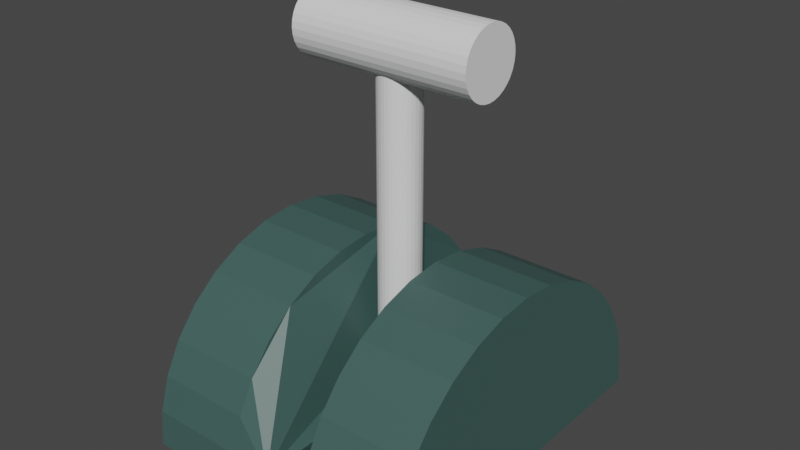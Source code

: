 # Source: 3DLever.blend  (saved by Blender 2.92.15; exported with 4.5.12 LTS)
import bpy
from mathutils import Matrix  # noqa: F401  (used for matrix-valued properties, if any)

bpy.ops.wm.read_factory_settings(use_empty=True)
scene = bpy.context.scene
scene.name = 'Scene'

# ---- collections
col_collection = bpy.data.collections.new('Collection'); scene.collection.children.link(col_collection)

# ---- materials (node trees are filled in below, after node groups)
mat_leverbaseshader = bpy.data.materials.new('LeverBaseShader')
mat_leverbaseshader.use_transparent_shadow = False

# ---- material node trees
mat_leverbaseshader.use_nodes = True; mat_leverbaseshader.node_tree.nodes.clear()
_N = mat_leverbaseshader.node_tree.nodes; _L = mat_leverbaseshader.node_tree.links
n0 = _N.new('ShaderNodeBsdfPrincipled'); n0.name = 'Principled BSDF'; n0.location = (10, 300)
n0.distribution = 'GGX'
n0.subsurface_method = 'BURLEY'
n0.inputs[0].default_value = (0.04982, 0.1082, 0.099, 1.0)
n0.inputs[3].default_value = 1.45
n0.inputs[27].default_value = (0.0, 0.0, 0.0, 1.0)
n0.inputs[28].default_value = 1.0
n1 = _N.new('ShaderNodeOutputMaterial'); n1.name = 'Material Output'; n1.location = (300, 300)
_L.new(n0.outputs[0], n1.inputs[0])
n1.is_active_output = True

# ---- world
world_world = bpy.data.worlds.new('World'); scene.world = world_world
world_world.use_nodes = True; world_world.node_tree.nodes.clear()
_N = world_world.node_tree.nodes; _L = world_world.node_tree.links
n0 = _N.new('ShaderNodeOutputWorld'); n0.name = 'World Output'; n0.location = (300, 300)
n1 = _N.new('ShaderNodeBackground'); n1.name = 'Background'; n1.location = (10, 300)
n1.inputs[0].default_value = (0.05088, 0.05088, 0.05088, 1.0)
_L.new(n1.outputs[0], n0.inputs[0])
n0.is_active_output = True
world_world.color = (0.05088, 0.05088, 0.05088)
world_world.use_sun_shadow = False
world_world.sun_shadow_jitter_overblur = 0.0

# ---- meshes
me_cylinder = bpy.data.meshes.new('Cylinder')
me_cylinder.from_pydata([(-1.798e-08, 1.0, 0.7619), (-3.438e-07, -1.0, 0.7619), (-0.1951, -0.9808, 0.7619), (-0.3827, -0.9239, 0.7619), (-0.5556, -0.8315, 0.7619), (-0.7071, -0.7071, 0.7619), (-0.8315, -0.5556, 0.7619), (-0.9239, -0.3827, 0.7619), (-0.9808, -0.1951, 0.7619), (-1.0, 9.656e-07, 0.7619), (-0.9808, 0.1951, 0.7619), (-0.9239, 0.3827, 0.7619), (-0.8315, 0.5556, 0.7619), (-0.7071, 0.7071, 0.7619), (-0.5556, 0.8315, 0.7619), (-0.3827, 0.9239, 0.7619), (-0.1951, 0.9808, 0.7619), (-0.3827, -0.9239, 0.2269), (-0.5556, -0.8315, 0.2269), (-0.7071, -0.7071, 0.2269), (-0.8315, -0.5556, 0.2269), (-0.9239, -0.3827, 0.2269), (-0.9808, -0.1951, 0.2269), (-1.0, 9.656e-07, 0.2269), (-0.9808, 0.1951, 0.2269), (-0.9239, 0.3827, 0.2269), (-0.8315, 0.5556, 0.2269), (-0.7071, 0.7071, 0.2269), (-0.5556, 0.8315, 0.2269), (-0.3827, 0.9239, 0.2269), (-1.809e-07, 0.0, 0.7619), (-1.798e-08, 1.0, -0.7619), (-3.438e-07, -1.0, -0.7619), (-0.1951, -0.9808, -0.7619), (-0.3827, -0.9239, -0.7619), (-0.5556, -0.8315, -0.7619), (-0.7071, -0.7071, -0.7619), (-0.8315, -0.5556, -0.7619), (-0.9239, -0.3827, -0.7619), (-0.9808, -0.1951, -0.7619), (-1.0, 9.656e-07, -0.7619), (-0.9808, 0.1951, -0.7619), (-0.9239, 0.3827, -0.7619), (-0.8315, 0.5556, -0.7619), (-0.7071, 0.7071, -0.7619), (-0.5556, 0.8315, -0.7619), (-0.3827, 0.9239, -0.7619), (-0.1951, 0.9808, -0.7619), (0.0, 1.0, 0.0), (-3.258e-07, -1.0, 0.0), (-0.1951, -0.9808, 0.0), (-0.3827, -0.9239, -0.2269), (-0.5556, -0.8315, -0.2269), (-0.7071, -0.7071, -0.2269), (-0.8315, -0.5556, -0.2269), (-0.9239, -0.3827, -0.2269), (-0.9808, -0.1951, -0.2269), (-1.0, 9.656e-07, -0.2269), (-0.9808, 0.1951, -0.2269), (-0.9239, 0.3827, -0.2269), (-0.8315, 0.5556, -0.2269), (-0.7071, 0.7071, -0.2269), (-0.5556, 0.8315, -0.2269), (-0.3827, 0.9239, -0.2269), (-0.1951, 0.9808, 0.0), (-1.809e-07, 0.0, -0.7619), (-1.629e-07, 0.0, 0.0)], [], [(66, 30, 1, 49), (1, 30, 0, 16, 15, 14, 13, 12, 11, 10, 9, 8, 7, 6, 5, 4, 3, 2), (49, 1, 2, 50), (50, 2, 3, 17), (17, 3, 4, 18), (18, 4, 5, 19), (19, 5, 6, 20), (20, 6, 7, 21), (21, 7, 8, 22), (22, 8, 9, 23), (23, 9, 10, 24), (24, 10, 11, 25), (25, 11, 12, 26), (26, 12, 13, 27), (27, 13, 14, 28), (28, 14, 15, 29), (29, 15, 16, 64), (64, 16, 0, 48), (48, 0, 30, 66), (29, 64, 50, 17, 18, 19, 20, 21, 22, 23, 24, 25, 26, 27, 28), (66, 49, 32, 65), (32, 33, 34, 35, 36, 37, 38, 39, 40, 41, 42, 43, 44, 45, 46, 47, 31, 65), (49, 50, 33, 32), (50, 51, 34, 33), (51, 52, 35, 34), (52, 53, 36, 35), (53, 54, 37, 36), (54, 55, 38, 37), (55, 56, 39, 38), (56, 57, 40, 39), (57, 58, 41, 40), (58, 59, 42, 41), (59, 60, 43, 42), (60, 61, 44, 43), (61, 62, 45, 44), (62, 63, 46, 45), (63, 64, 47, 46), (64, 48, 31, 47), (48, 66, 65, 31), (63, 62, 61, 60, 59, 58, 57, 56, 55, 54, 53, 52, 51, 50, 64)])
_uv = me_cylinder.uv_layers.new(name='UVMap')
_uv.uv.foreach_set('vector', [0.1613, 0.2116, 0.0002169, 0.2116, 0.0002169, 0.000217, 0.1613, 0.000217, 0.2116, 0.4234, 0.2116, 0.6348, 0.2116, 0.8462, 0.1704, 0.8422, 0.1307, 0.8302, 0.09417, 0.8106, 0.06213, 0.7843, 0.03584, 0.7523, 0.01631, 0.7157, 0.004279, 0.6761, 0.0002169, 0.6348, 0.004279, 0.5936, 0.01631, 0.5539, 0.03584, 0.5174, 0.06213, 0.4854, 0.09417, 0.4591, 0.1307, 0.4395, 0.1704, 0.4275, 0.4843, 0.0002169, 0.6453, 0.0002169, 0.6453, 0.04166, 0.4843, 0.04166, 0.4843, 0.04166, 0.6453, 0.04166, 0.6453, 0.0831, 0.5322, 0.0831, 0.5322, 0.0831, 0.6453, 0.0831, 0.6453, 0.1245, 0.5322, 0.1245, 0.5322, 0.1245, 0.6453, 0.1245, 0.6453, 0.166, 0.5322, 0.166, 0.5322, 0.166, 0.6453, 0.166, 0.6453, 0.2074, 0.5322, 0.2074, 0.5322, 0.2074, 0.6453, 0.2074, 0.6453, 0.2489, 0.5322, 0.2489, 0.5322, 0.2489, 0.6453, 0.2489, 0.6453, 0.2903, 0.5322, 0.2903, 0.5322, 0.2903, 0.6453, 0.2903, 0.6453, 0.3317, 0.5322, 0.3317, 0.5322, 0.3317, 0.6453, 0.3317, 0.6453, 0.3732, 0.5322, 0.3732, 0.5322, 0.3732, 0.6453, 0.3732, 0.6453, 0.4146, 0.5322, 0.4146, 0.5322, 0.4146, 0.6453, 0.4146, 0.6453, 0.4561, 0.5322, 0.4561, 0.5322, 0.4561, 0.6453, 0.4561, 0.6453, 0.4975, 0.5322, 0.4975, 0.5322, 0.4975, 0.6453, 0.4975, 0.6453, 0.539, 0.5322, 0.539, 0.5322, 0.539, 0.6453, 0.539, 0.6453, 0.5804, 0.5322, 0.5804, 0.5322, 0.5804, 0.6453, 0.5804, 0.6453, 0.6218, 0.4843, 0.6218, 0.4843, 0.6218, 0.6453, 0.6218, 0.6453, 0.6633, 0.4843, 0.6633, 0.1613, 0.423, 0.000217, 0.423, 0.0002169, 0.2116, 0.1613, 0.2116, 0.9366, 0.4234, 0.9998, 0.429, 0.9998, 0.8437, 0.9366, 0.8492, 0.9074, 0.8199, 0.88, 0.7888, 0.8564, 0.7547, 0.8383, 0.7174, 0.8269, 0.6776, 0.823, 0.6363, 0.8269, 0.5951, 0.8383, 0.5552, 0.8564, 0.518, 0.88, 0.4839, 0.9074, 0.4528, 0.1613, 0.2116, 0.1613, 0.000217, 0.3223, 0.0002169, 0.3223, 0.2116, 0.8572, 0.423, 0.8159, 0.419, 0.7763, 0.4069, 0.7397, 0.3874, 0.7077, 0.3611, 0.6814, 0.3291, 0.6619, 0.2925, 0.6498, 0.2529, 0.6458, 0.2116, 0.6498, 0.1704, 0.6619, 0.1307, 0.6814, 0.09417, 0.7077, 0.06213, 0.7397, 0.03584, 0.7763, 0.01631, 0.8159, 0.004279, 0.8572, 0.0002169, 0.8572, 0.2116, 0.3228, 0.6633, 0.3228, 0.6218, 0.4838, 0.6218, 0.4838, 0.6633, 0.3228, 0.6218, 0.3707, 0.5804, 0.4838, 0.5804, 0.4838, 0.6218, 0.3707, 0.5804, 0.3707, 0.539, 0.4838, 0.539, 0.4838, 0.5804, 0.3707, 0.539, 0.3707, 0.4975, 0.4838, 0.4975, 0.4838, 0.539, 0.3707, 0.4975, 0.3707, 0.4561, 0.4838, 0.4561, 0.4838, 0.4975, 0.3707, 0.4561, 0.3707, 0.4146, 0.4838, 0.4146, 0.4838, 0.4561, 0.3707, 0.4146, 0.3707, 0.3732, 0.4838, 0.3732, 0.4838, 0.4146, 0.3707, 0.3732, 0.3707, 0.3317, 0.4838, 0.3317, 0.4838, 0.3732, 0.3707, 0.3317, 0.3707, 0.2903, 0.4838, 0.2903, 0.4838, 0.3317, 0.3707, 0.2903, 0.3707, 0.2489, 0.4838, 0.2489, 0.4838, 0.2903, 0.3707, 0.2489, 0.3707, 0.2074, 0.4838, 0.2074, 0.4838, 0.2489, 0.3707, 0.2074, 0.3707, 0.166, 0.4838, 0.166, 0.4838, 0.2074, 0.3707, 0.166, 0.3707, 0.1245, 0.4838, 0.1245, 0.4838, 0.166, 0.3707, 0.1245, 0.3707, 0.0831, 0.4838, 0.0831, 0.4838, 0.1245, 0.3707, 0.0831, 0.3228, 0.04166, 0.4838, 0.04166, 0.4838, 0.0831, 0.3228, 0.04166, 0.3228, 0.0002169, 0.4838, 0.000217, 0.4838, 0.04166, 0.1613, 0.423, 0.1613, 0.2116, 0.3223, 0.2116, 0.3223, 0.423, 0.7594, 0.8492, 0.7302, 0.8199, 0.7028, 0.7888, 0.6792, 0.7547, 0.661, 0.7174, 0.6497, 0.6776, 0.6458, 0.6363, 0.6497, 0.5951, 0.661, 0.5552, 0.6792, 0.518, 0.7028, 0.4839, 0.7302, 0.4528, 0.7594, 0.4234, 0.8226, 0.429, 0.8226, 0.8437])
me_cylinder.materials.append(mat_leverbaseshader)
me_cylinder.use_remesh_fix_poles = True
me_cylinder.use_remesh_preserve_attributes = False
me_cylinder.use_mirror_vertex_groups = False
me_cylinder.update()
me_cylinder_001 = bpy.data.meshes.new('Cylinder.001')
me_cylinder_001.from_pydata([(0.0, 1.0, 0.004939), (0.0, 1.0, 2.005), (0.1951, 0.9808, 0.004939), (0.1951, 0.9808, 2.005), (0.3827, 0.9239, 0.004939), (0.3827, 0.9239, 2.005), (0.5556, 0.8315, 0.004939), (0.5556, 0.8315, 2.005), (0.7071, 0.7071, 0.004939), (0.7071, 0.7071, 2.005), (0.8315, 0.5556, 0.004939), (0.8315, 0.5556, 2.005), (0.9239, 0.3827, 0.004939), (0.9239, 0.3827, 2.005), (0.9808, 0.1951, 0.004939), (0.9808, 0.1951, 2.005), (1.0, 7.55e-08, 0.004939), (1.0, 7.55e-08, 2.005), (0.9808, -0.1951, 0.004939), (0.9808, -0.1951, 2.005), (0.9239, -0.3827, 0.004939), (0.9239, -0.3827, 2.005), (0.8315, -0.5556, 0.004939), (0.8315, -0.5556, 2.005), (0.7071, -0.7071, 0.004939), (0.7071, -0.7071, 2.005), (0.5556, -0.8315, 0.004939), (0.5556, -0.8315, 2.005), (0.3827, -0.9239, 0.004939), (0.3827, -0.9239, 2.005), (0.1951, -0.9808, 0.004939), (0.1951, -0.9808, 2.005), (-3.258e-07, -1.0, 0.004939), (-3.258e-07, -1.0, 2.005), (-0.1951, -0.9808, 0.004939), (-0.1951, -0.9808, 2.005), (-0.3827, -0.9239, 0.004939), (-0.3827, -0.9239, 2.005), (-0.5556, -0.8315, 0.004939), (-0.5556, -0.8315, 2.005), (-0.7071, -0.7071, 0.004939), (-0.7071, -0.7071, 2.005), (-0.8315, -0.5556, 0.004939), (-0.8315, -0.5556, 2.005), (-0.9239, -0.3827, 0.004939), (-0.9239, -0.3827, 2.005), (-0.9808, -0.1951, 0.004939), (-0.9808, -0.1951, 2.005), (-1.0, 9.656e-07, 0.004939), (-1.0, 9.656e-07, 2.005), (-0.9808, 0.1951, 0.004939), (-0.9808, 0.1951, 2.005), (-0.9239, 0.3827, 0.004939), (-0.9239, 0.3827, 2.005), (-0.8315, 0.5556, 0.004939), (-0.8315, 0.5556, 2.005), (-0.7071, 0.7071, 0.004939), (-0.7071, 0.7071, 2.005), (-0.5556, 0.8315, 0.004939), (-0.5556, 0.8315, 2.005), (-0.3827, 0.9239, 0.004939), (-0.3827, 0.9239, 2.005), (-0.1951, 0.9808, 0.004939), (-0.1951, 0.9808, 2.005)], [], [(0, 1, 3, 2), (2, 3, 5, 4), (4, 5, 7, 6), (6, 7, 9, 8), (8, 9, 11, 10), (10, 11, 13, 12), (12, 13, 15, 14), (14, 15, 17, 16), (16, 17, 19, 18), (18, 19, 21, 20), (20, 21, 23, 22), (22, 23, 25, 24), (24, 25, 27, 26), (26, 27, 29, 28), (28, 29, 31, 30), (30, 31, 33, 32), (32, 33, 35, 34), (34, 35, 37, 36), (36, 37, 39, 38), (38, 39, 41, 40), (40, 41, 43, 42), (42, 43, 45, 44), (44, 45, 47, 46), (46, 47, 49, 48), (48, 49, 51, 50), (50, 51, 53, 52), (52, 53, 55, 54), (54, 55, 57, 56), (56, 57, 59, 58), (58, 59, 61, 60), (3, 1, 63, 61, 59, 57, 55, 53, 51, 49, 47, 45, 43, 41, 39, 37, 35, 33, 31, 29, 27, 25, 23, 21, 19, 17, 15, 13, 11, 9, 7, 5), (60, 61, 63, 62), (62, 63, 1, 0), (0, 2, 4, 6, 8, 10, 12, 14, 16, 18, 20, 22, 24, 26, 28, 30, 32, 34, 36, 38, 40, 42, 44, 46, 48, 50, 52, 54, 56, 58, 60, 62)])
_uv = me_cylinder_001.uv_layers.new(name='UVMap')
_uv.uv.foreach_set('vector', [1.0, 0.5, 1.0, 1.0, 0.9688, 1.0, 0.9688, 0.5, 0.9688, 0.5, 0.9688, 1.0, 0.9375, 1.0, 0.9375, 0.5, 0.9375, 0.5, 0.9375, 1.0, 0.9062, 1.0, 0.9062, 0.5, 0.9062, 0.5, 0.9062, 1.0, 0.875, 1.0, 0.875, 0.5, 0.875, 0.5, 0.875, 1.0, 0.8438, 1.0, 0.8438, 0.5, 0.8438, 0.5, 0.8438, 1.0, 0.8125, 1.0, 0.8125, 0.5, 0.8125, 0.5, 0.8125, 1.0, 0.7812, 1.0, 0.7812, 0.5, 0.7812, 0.5, 0.7812, 1.0, 0.75, 1.0, 0.75, 0.5, 0.75, 0.5, 0.75, 1.0, 0.7188, 1.0, 0.7188, 0.5, 0.7188, 0.5, 0.7188, 1.0, 0.6875, 1.0, 0.6875, 0.5, 0.6875, 0.5, 0.6875, 1.0, 0.6562, 1.0, 0.6562, 0.5, 0.6562, 0.5, 0.6562, 1.0, 0.625, 1.0, 0.625, 0.5, 0.625, 0.5, 0.625, 1.0, 0.5938, 1.0, 0.5938, 0.5, 0.5938, 0.5, 0.5938, 1.0, 0.5625, 1.0, 0.5625, 0.5, 0.5625, 0.5, 0.5625, 1.0, 0.5312, 1.0, 0.5312, 0.5, 0.5312, 0.5, 0.5312, 1.0, 0.5, 1.0, 0.5, 0.5, 0.5, 0.5, 0.5, 1.0, 0.4688, 1.0, 0.4688, 0.5, 0.4688, 0.5, 0.4688, 1.0, 0.4375, 1.0, 0.4375, 0.5, 0.4375, 0.5, 0.4375, 1.0, 0.4062, 1.0, 0.4062, 0.5, 0.4062, 0.5, 0.4062, 1.0, 0.375, 1.0, 0.375, 0.5, 0.375, 0.5, 0.375, 1.0, 0.3438, 1.0, 0.3438, 0.5, 0.3438, 0.5, 0.3438, 1.0, 0.3125, 1.0, 0.3125, 0.5, 0.3125, 0.5, 0.3125, 1.0, 0.2812, 1.0, 0.2812, 0.5, 0.2812, 0.5, 0.2812, 1.0, 0.25, 1.0, 0.25, 0.5, 0.25, 0.5, 0.25, 1.0, 0.2188, 1.0, 0.2188, 0.5, 0.2188, 0.5, 0.2188, 1.0, 0.1875, 1.0, 0.1875, 0.5, 0.1875, 0.5, 0.1875, 1.0, 0.1562, 1.0, 0.1562, 0.5, 0.1562, 0.5, 0.1562, 1.0, 0.125, 1.0, 0.125, 0.5, 0.125, 0.5, 0.125, 1.0, 0.09375, 1.0, 0.09375, 0.5, 0.09375, 0.5, 0.09375, 1.0, 0.0625, 1.0, 0.0625, 0.5, 0.2968, 0.4854, 0.25, 0.49, 0.2032, 0.4854, 0.1582, 0.4717, 0.1167, 0.4496, 0.08029, 0.4197, 0.05045, 0.3833, 0.02827, 0.3418, 0.01461, 0.2968, 0.01, 0.25, 0.01461, 0.2032, 0.02827, 0.1582, 0.05045, 0.1167, 0.08029, 0.08029, 0.1167, 0.05045, 0.1582, 0.02827, 0.2032, 0.01461, 0.25, 0.01, 0.2968, 0.01461, 0.3418, 0.02827, 0.3833, 0.05045, 0.4197, 0.08029, 0.4496, 0.1167, 0.4717, 0.1582, 0.4854, 0.2032, 0.49, 0.25, 0.4854, 0.2968, 0.4717, 0.3418, 0.4496, 0.3833, 0.4197, 0.4197, 0.3833, 0.4496, 0.3418, 0.4717, 0.0625, 0.5, 0.0625, 1.0, 0.03125, 1.0, 0.03125, 0.5, 0.03125, 0.5, 0.03125, 1.0, 0.0, 1.0, 0.0, 0.5, 0.75, 0.49, 0.7968, 0.4854, 0.8418, 0.4717, 0.8833, 0.4496, 0.9197, 0.4197, 0.9496, 0.3833, 0.9717, 0.3418, 0.9854, 0.2968, 0.99, 0.25, 0.9854, 0.2032, 0.9717, 0.1582, 0.9496, 0.1167, 0.9197, 0.08029, 0.8833, 0.05045, 0.8418, 0.02827, 0.7968, 0.01461, 0.75, 0.01, 0.7032, 0.01461, 0.6582, 0.02827, 0.6167, 0.05045, 0.5803, 0.08029, 0.5504, 0.1167, 0.5283, 0.1582, 0.5146, 0.2032, 0.51, 0.25, 0.5146, 0.2968, 0.5283, 0.3418, 0.5504, 0.3833, 0.5803, 0.4197, 0.6167, 0.4496, 0.6582, 0.4717, 0.7032, 0.4854])
me_cylinder_001.use_remesh_fix_poles = True
me_cylinder_001.use_remesh_preserve_attributes = False
me_cylinder_001.use_mirror_vertex_groups = False
me_cylinder_001.update()
me_cylinder_002 = bpy.data.meshes.new('Cylinder.002')
me_cylinder_002.from_pydata([(0.0, 1.0, -1.0), (0.0, 1.0, 1.0), (0.1951, 0.9808, -1.0), (0.1951, 0.9808, 1.0), (0.3827, 0.9239, -1.0), (0.3827, 0.9239, 1.0), (0.5556, 0.8315, -1.0), (0.5556, 0.8315, 1.0), (0.7071, 0.7071, -1.0), (0.7071, 0.7071, 1.0), (0.8315, 0.5556, -1.0), (0.8315, 0.5556, 1.0), (0.9239, 0.3827, -1.0), (0.9239, 0.3827, 1.0), (0.9808, 0.1951, -1.0), (0.9808, 0.1951, 1.0), (1.0, 7.55e-08, -1.0), (1.0, 7.55e-08, 1.0), (0.9808, -0.1951, -1.0), (0.9808, -0.1951, 1.0), (0.9239, -0.3827, -1.0), (0.9239, -0.3827, 1.0), (0.8315, -0.5556, -1.0), (0.8315, -0.5556, 1.0), (0.7071, -0.7071, -1.0), (0.7071, -0.7071, 1.0), (0.5556, -0.8315, -1.0), (0.5556, -0.8315, 1.0), (0.3827, -0.9239, -1.0), (0.3827, -0.9239, 1.0), (0.1951, -0.9808, -1.0), (0.1951, -0.9808, 1.0), (-3.258e-07, -1.0, -1.0), (-3.258e-07, -1.0, 1.0), (-0.1951, -0.9808, -1.0), (-0.1951, -0.9808, 1.0), (-0.3827, -0.9239, -1.0), (-0.3827, -0.9239, 1.0), (-0.5556, -0.8315, -1.0), (-0.5556, -0.8315, 1.0), (-0.7071, -0.7071, -1.0), (-0.7071, -0.7071, 1.0), (-0.8315, -0.5556, -1.0), (-0.8315, -0.5556, 1.0), (-0.9239, -0.3827, -1.0), (-0.9239, -0.3827, 1.0), (-0.9808, -0.1951, -1.0), (-0.9808, -0.1951, 1.0), (-1.0, 9.656e-07, -1.0), (-1.0, 9.656e-07, 1.0), (-0.9808, 0.1951, -1.0), (-0.9808, 0.1951, 1.0), (-0.9239, 0.3827, -1.0), (-0.9239, 0.3827, 1.0), (-0.8315, 0.5556, -1.0), (-0.8315, 0.5556, 1.0), (-0.7071, 0.7071, -1.0), (-0.7071, 0.7071, 1.0), (-0.5556, 0.8315, -1.0), (-0.5556, 0.8315, 1.0), (-0.3827, 0.9239, -1.0), (-0.3827, 0.9239, 1.0), (-0.1951, 0.9808, -1.0), (-0.1951, 0.9808, 1.0)], [], [(0, 1, 3, 2), (2, 3, 5, 4), (4, 5, 7, 6), (6, 7, 9, 8), (8, 9, 11, 10), (10, 11, 13, 12), (12, 13, 15, 14), (14, 15, 17, 16), (16, 17, 19, 18), (18, 19, 21, 20), (20, 21, 23, 22), (22, 23, 25, 24), (24, 25, 27, 26), (26, 27, 29, 28), (28, 29, 31, 30), (30, 31, 33, 32), (32, 33, 35, 34), (34, 35, 37, 36), (36, 37, 39, 38), (38, 39, 41, 40), (40, 41, 43, 42), (42, 43, 45, 44), (44, 45, 47, 46), (46, 47, 49, 48), (48, 49, 51, 50), (50, 51, 53, 52), (52, 53, 55, 54), (54, 55, 57, 56), (56, 57, 59, 58), (58, 59, 61, 60), (3, 1, 63, 61, 59, 57, 55, 53, 51, 49, 47, 45, 43, 41, 39, 37, 35, 33, 31, 29, 27, 25, 23, 21, 19, 17, 15, 13, 11, 9, 7, 5), (60, 61, 63, 62), (62, 63, 1, 0), (0, 2, 4, 6, 8, 10, 12, 14, 16, 18, 20, 22, 24, 26, 28, 30, 32, 34, 36, 38, 40, 42, 44, 46, 48, 50, 52, 54, 56, 58, 60, 62)])
_uv = me_cylinder_002.uv_layers.new(name='UVMap')
_uv.uv.foreach_set('vector', [1.0, 0.5, 1.0, 1.0, 0.9688, 1.0, 0.9688, 0.5, 0.9688, 0.5, 0.9688, 1.0, 0.9375, 1.0, 0.9375, 0.5, 0.9375, 0.5, 0.9375, 1.0, 0.9062, 1.0, 0.9062, 0.5, 0.9062, 0.5, 0.9062, 1.0, 0.875, 1.0, 0.875, 0.5, 0.875, 0.5, 0.875, 1.0, 0.8438, 1.0, 0.8438, 0.5, 0.8438, 0.5, 0.8438, 1.0, 0.8125, 1.0, 0.8125, 0.5, 0.8125, 0.5, 0.8125, 1.0, 0.7812, 1.0, 0.7812, 0.5, 0.7812, 0.5, 0.7812, 1.0, 0.75, 1.0, 0.75, 0.5, 0.75, 0.5, 0.75, 1.0, 0.7188, 1.0, 0.7188, 0.5, 0.7188, 0.5, 0.7188, 1.0, 0.6875, 1.0, 0.6875, 0.5, 0.6875, 0.5, 0.6875, 1.0, 0.6562, 1.0, 0.6562, 0.5, 0.6562, 0.5, 0.6562, 1.0, 0.625, 1.0, 0.625, 0.5, 0.625, 0.5, 0.625, 1.0, 0.5938, 1.0, 0.5938, 0.5, 0.5938, 0.5, 0.5938, 1.0, 0.5625, 1.0, 0.5625, 0.5, 0.5625, 0.5, 0.5625, 1.0, 0.5312, 1.0, 0.5312, 0.5, 0.5312, 0.5, 0.5312, 1.0, 0.5, 1.0, 0.5, 0.5, 0.5, 0.5, 0.5, 1.0, 0.4688, 1.0, 0.4688, 0.5, 0.4688, 0.5, 0.4688, 1.0, 0.4375, 1.0, 0.4375, 0.5, 0.4375, 0.5, 0.4375, 1.0, 0.4062, 1.0, 0.4062, 0.5, 0.4062, 0.5, 0.4062, 1.0, 0.375, 1.0, 0.375, 0.5, 0.375, 0.5, 0.375, 1.0, 0.3438, 1.0, 0.3438, 0.5, 0.3438, 0.5, 0.3438, 1.0, 0.3125, 1.0, 0.3125, 0.5, 0.3125, 0.5, 0.3125, 1.0, 0.2812, 1.0, 0.2812, 0.5, 0.2812, 0.5, 0.2812, 1.0, 0.25, 1.0, 0.25, 0.5, 0.25, 0.5, 0.25, 1.0, 0.2188, 1.0, 0.2188, 0.5, 0.2188, 0.5, 0.2188, 1.0, 0.1875, 1.0, 0.1875, 0.5, 0.1875, 0.5, 0.1875, 1.0, 0.1562, 1.0, 0.1562, 0.5, 0.1562, 0.5, 0.1562, 1.0, 0.125, 1.0, 0.125, 0.5, 0.125, 0.5, 0.125, 1.0, 0.09375, 1.0, 0.09375, 0.5, 0.09375, 0.5, 0.09375, 1.0, 0.0625, 1.0, 0.0625, 0.5, 0.2968, 0.4854, 0.25, 0.49, 0.2032, 0.4854, 0.1582, 0.4717, 0.1167, 0.4496, 0.08029, 0.4197, 0.05045, 0.3833, 0.02827, 0.3418, 0.01461, 0.2968, 0.01, 0.25, 0.01461, 0.2032, 0.02827, 0.1582, 0.05045, 0.1167, 0.08029, 0.08029, 0.1167, 0.05045, 0.1582, 0.02827, 0.2032, 0.01461, 0.25, 0.01, 0.2968, 0.01461, 0.3418, 0.02827, 0.3833, 0.05045, 0.4197, 0.08029, 0.4496, 0.1167, 0.4717, 0.1582, 0.4854, 0.2032, 0.49, 0.25, 0.4854, 0.2968, 0.4717, 0.3418, 0.4496, 0.3833, 0.4197, 0.4197, 0.3833, 0.4496, 0.3418, 0.4717, 0.0625, 0.5, 0.0625, 1.0, 0.03125, 1.0, 0.03125, 0.5, 0.03125, 0.5, 0.03125, 1.0, 0.0, 1.0, 0.0, 0.5, 0.75, 0.49, 0.7968, 0.4854, 0.8418, 0.4717, 0.8833, 0.4496, 0.9197, 0.4197, 0.9496, 0.3833, 0.9717, 0.3418, 0.9854, 0.2968, 0.99, 0.25, 0.9854, 0.2032, 0.9717, 0.1582, 0.9496, 0.1167, 0.9197, 0.08029, 0.8833, 0.05045, 0.8418, 0.02827, 0.7968, 0.01461, 0.75, 0.01, 0.7032, 0.01461, 0.6582, 0.02827, 0.6167, 0.05045, 0.5803, 0.08029, 0.5504, 0.1167, 0.5283, 0.1582, 0.5146, 0.2032, 0.51, 0.25, 0.5146, 0.2968, 0.5283, 0.3418, 0.5504, 0.3833, 0.5803, 0.4197, 0.6167, 0.4496, 0.6582, 0.4717, 0.7032, 0.4854])
me_cylinder_002.use_remesh_fix_poles = True
me_cylinder_002.use_remesh_preserve_attributes = False
me_cylinder_002.use_mirror_vertex_groups = False
me_cylinder_002.update()

# ---- objects
ob_leverbase = bpy.data.objects.new('LeverBase', me_cylinder)
ob_leverneck = bpy.data.objects.new('LeverNeck', me_cylinder_001)
ob_leverhandle = bpy.data.objects.new('LeverHandle', me_cylinder_002)

# ---- transforms, parenting, visibility, modifiers, constraints
ob_leverbase.location = (0.0, 0.0, 0.0)
ob_leverbase.rotation_euler = (-0.0, 1.571, 0.0)
ob_leverbase.lineart.crease_threshold = 0.0
ob_leverneck.location = (0.0, 0.0, 0.09631)
ob_leverneck.scale = (0.114, 0.114, 0.9802)
ob_leverneck.lineart.crease_threshold = 0.0
ob_leverhandle.location = (0.0, 0.0, 2.072)
ob_leverhandle.rotation_euler = (-0.0, 1.571, 0.0)
ob_leverhandle.scale = (0.1825, 0.1825, 0.5088)
ob_leverhandle.lineart.crease_threshold = 0.0

# ---- collection membership
col_collection.objects.link(ob_leverbase)
col_collection.objects.link(ob_leverneck)
col_collection.objects.link(ob_leverhandle)

# ---- scene / render settings (as saved in the file)
scene.frame_start = 1; scene.frame_end = 250; scene.frame_set(21)
scene.render.engine = 'BLENDER_EEVEE_NEXT'
scene.cycles.use_denoising = False
scene.cycles.samples = 128
scene.cycles.sampling_pattern = 'TABULATED_SOBOL'
scene.cycles.use_adaptive_sampling = False
scene.cycles.use_light_tree = False
scene.view_settings.view_transform = 'Filmic'
bpy.context.view_layer.update()

# ---- added for rendering (the .blend has no active camera and no usable light): camera, sun
cam_auto = bpy.data.cameras.new('AutoCamera')
cam_auto.lens = 50.0
cam_auto.sensor_width = 36.0
cam_auto.clip_end = 1000.0
ob_auto_camera = bpy.data.objects.new('AutoCamera', cam_auto)
scene.collection.objects.link(ob_auto_camera)
ob_auto_camera.location = (3.12439, -3.74927, 3.62662)
ob_auto_camera.rotation_euler = (1.09748, -7.21219e-08, 0.694738)
scene.camera = ob_auto_camera
light_auto_sun = bpy.data.lights.new('AutoSun', 'SUN')
light_auto_sun.energy = 3.0
light_auto_sun.angle = 0.0523599
ob_auto_sun = bpy.data.objects.new('AutoSun', light_auto_sun)
scene.collection.objects.link(ob_auto_sun)
ob_auto_sun.rotation_euler = (0.872665, 0.174533, 0.523599)
bpy.context.view_layer.update()
